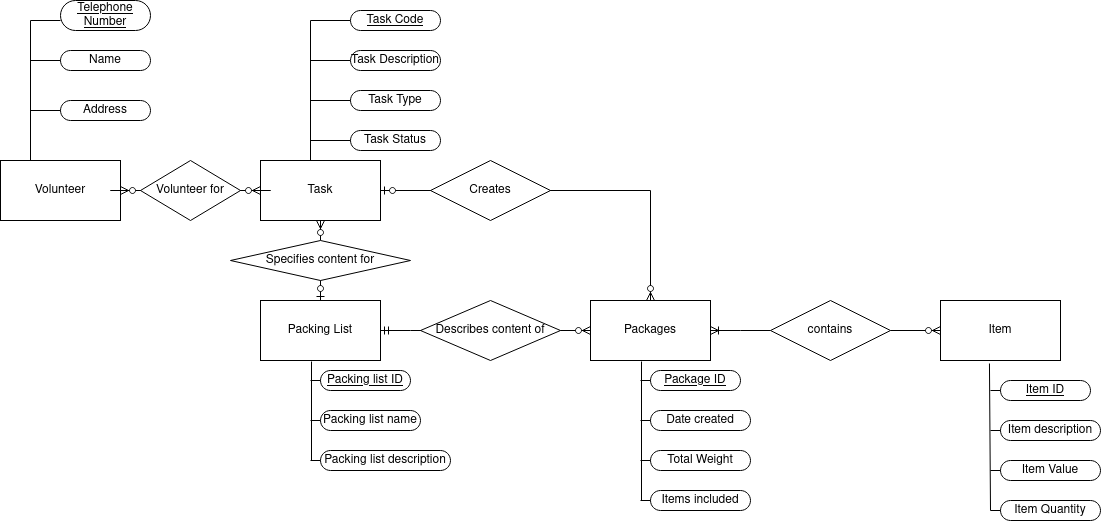

The diagram above was exported from draw.io. Its source (the exported page's mxGraphModel, read from the mxfile embedded in the PNG):
<mxGraphModel dx="1590" dy="793" grid="1" gridSize="10" guides="1" tooltips="1" connect="1" arrows="1" fold="1" page="1" pageScale="1" pageWidth="850" pageHeight="1100" math="0" shadow="0" extFonts="Permanent Marker^https://fonts.googleapis.com/css?family=Permanent+Marker">
  <root>
    <mxCell id="0" />
    <mxCell id="1" parent="0" />
    <mxCell id="LxinYFkP1E7DIP9BxHzb-61" value="" style="edgeStyle=entityRelationEdgeStyle;fontSize=12;html=1;endArrow=ERzeroToMany;startArrow=ERmandOne;rounded=0;exitX=1;exitY=0.5;exitDx=0;exitDy=0;entryX=0;entryY=0.5;entryDx=0;entryDy=0;" parent="1" source="LxinYFkP1E7DIP9BxHzb-15" target="LxinYFkP1E7DIP9BxHzb-26" edge="1">
      <mxGeometry width="100" height="100" relative="1" as="geometry">
        <mxPoint x="580" y="490" as="sourcePoint" />
        <mxPoint x="680" y="390" as="targetPoint" />
      </mxGeometry>
    </mxCell>
    <mxCell id="-7xZDjTyMHG0GDm5CmOJ-1" value="Volunteer" style="rounded=0;whiteSpace=wrap;html=1;" parent="1" vertex="1">
      <mxGeometry x="130" y="260" width="120" height="60" as="geometry" />
    </mxCell>
    <mxCell id="-7xZDjTyMHG0GDm5CmOJ-4" value="&lt;u&gt;Telephone Number&lt;/u&gt;" style="rounded=1;whiteSpace=wrap;html=1;arcSize=50;" parent="1" vertex="1">
      <mxGeometry x="190" y="100" width="90" height="30" as="geometry" />
    </mxCell>
    <mxCell id="-7xZDjTyMHG0GDm5CmOJ-5" value="Name" style="rounded=1;whiteSpace=wrap;html=1;arcSize=50;" parent="1" vertex="1">
      <mxGeometry x="190" y="150" width="90" height="20" as="geometry" />
    </mxCell>
    <mxCell id="-7xZDjTyMHG0GDm5CmOJ-6" value="Address" style="rounded=1;whiteSpace=wrap;html=1;arcSize=50;" parent="1" vertex="1">
      <mxGeometry x="190" y="200" width="90" height="20" as="geometry" />
    </mxCell>
    <mxCell id="LxinYFkP1E7DIP9BxHzb-1" value="Task" style="rounded=0;whiteSpace=wrap;html=1;" parent="1" vertex="1">
      <mxGeometry x="390" y="260" width="120" height="60" as="geometry" />
    </mxCell>
    <mxCell id="LxinYFkP1E7DIP9BxHzb-2" value="" style="group" parent="1" vertex="1" connectable="0">
      <mxGeometry x="160" y="120" width="30" height="90" as="geometry" />
    </mxCell>
    <mxCell id="-7xZDjTyMHG0GDm5CmOJ-2" value="" style="endArrow=none;html=1;rounded=0;exitX=0.25;exitY=0;exitDx=0;exitDy=0;" parent="LxinYFkP1E7DIP9BxHzb-2" source="-7xZDjTyMHG0GDm5CmOJ-1" edge="1">
      <mxGeometry width="50" height="50" relative="1" as="geometry">
        <mxPoint x="3" y="130" as="sourcePoint" />
        <mxPoint as="targetPoint" />
      </mxGeometry>
    </mxCell>
    <mxCell id="-7xZDjTyMHG0GDm5CmOJ-3" value="" style="endArrow=none;html=1;rounded=0;" parent="LxinYFkP1E7DIP9BxHzb-2" edge="1">
      <mxGeometry width="50" height="50" relative="1" as="geometry">
        <mxPoint as="sourcePoint" />
        <mxPoint x="30" as="targetPoint" />
      </mxGeometry>
    </mxCell>
    <mxCell id="-7xZDjTyMHG0GDm5CmOJ-7" value="" style="endArrow=none;html=1;rounded=0;entryX=0;entryY=0.5;entryDx=0;entryDy=0;" parent="LxinYFkP1E7DIP9BxHzb-2" target="-7xZDjTyMHG0GDm5CmOJ-5" edge="1">
      <mxGeometry width="50" height="50" relative="1" as="geometry">
        <mxPoint y="40" as="sourcePoint" />
        <mxPoint x="-10" y="50" as="targetPoint" />
      </mxGeometry>
    </mxCell>
    <mxCell id="-7xZDjTyMHG0GDm5CmOJ-8" value="" style="endArrow=none;html=1;rounded=0;entryX=0;entryY=0.5;entryDx=0;entryDy=0;" parent="LxinYFkP1E7DIP9BxHzb-2" target="-7xZDjTyMHG0GDm5CmOJ-6" edge="1">
      <mxGeometry width="50" height="50" relative="1" as="geometry">
        <mxPoint y="90" as="sourcePoint" />
        <mxPoint x="200" y="470" as="targetPoint" />
      </mxGeometry>
    </mxCell>
    <mxCell id="LxinYFkP1E7DIP9BxHzb-3" value="" style="endArrow=none;html=1;rounded=0;" parent="1" edge="1">
      <mxGeometry width="50" height="50" relative="1" as="geometry">
        <mxPoint x="440" y="260" as="sourcePoint" />
        <mxPoint x="440" y="120" as="targetPoint" />
      </mxGeometry>
    </mxCell>
    <mxCell id="LxinYFkP1E7DIP9BxHzb-4" value="" style="endArrow=none;html=1;rounded=0;" parent="1" edge="1">
      <mxGeometry width="50" height="50" relative="1" as="geometry">
        <mxPoint x="440" y="120" as="sourcePoint" />
        <mxPoint x="480" y="120" as="targetPoint" />
      </mxGeometry>
    </mxCell>
    <mxCell id="LxinYFkP1E7DIP9BxHzb-5" value="" style="endArrow=none;html=1;rounded=0;" parent="1" edge="1">
      <mxGeometry width="50" height="50" relative="1" as="geometry">
        <mxPoint x="440" y="160" as="sourcePoint" />
        <mxPoint x="480" y="160" as="targetPoint" />
      </mxGeometry>
    </mxCell>
    <mxCell id="LxinYFkP1E7DIP9BxHzb-8" value="&lt;u&gt;Task Code&lt;br&gt;&lt;/u&gt;" style="rounded=1;whiteSpace=wrap;html=1;arcSize=50;" parent="1" vertex="1">
      <mxGeometry x="480" y="110" width="90" height="20" as="geometry" />
    </mxCell>
    <mxCell id="LxinYFkP1E7DIP9BxHzb-9" value="Task Description" style="rounded=1;whiteSpace=wrap;html=1;arcSize=50;" parent="1" vertex="1">
      <mxGeometry x="480" y="150" width="90" height="20" as="geometry" />
    </mxCell>
    <mxCell id="LxinYFkP1E7DIP9BxHzb-10" value="Task Type" style="rounded=1;whiteSpace=wrap;html=1;arcSize=50;" parent="1" vertex="1">
      <mxGeometry x="480" y="190" width="90" height="20" as="geometry" />
    </mxCell>
    <mxCell id="LxinYFkP1E7DIP9BxHzb-11" value="Task Status" style="rounded=1;whiteSpace=wrap;html=1;arcSize=50;" parent="1" vertex="1">
      <mxGeometry x="480" y="230" width="90" height="20" as="geometry" />
    </mxCell>
    <mxCell id="LxinYFkP1E7DIP9BxHzb-13" value="" style="endArrow=none;html=1;rounded=0;entryX=0;entryY=0.5;entryDx=0;entryDy=0;" parent="1" target="LxinYFkP1E7DIP9BxHzb-10" edge="1">
      <mxGeometry width="50" height="50" relative="1" as="geometry">
        <mxPoint x="440" y="200" as="sourcePoint" />
        <mxPoint x="410" y="190" as="targetPoint" />
      </mxGeometry>
    </mxCell>
    <mxCell id="LxinYFkP1E7DIP9BxHzb-14" value="" style="endArrow=none;html=1;rounded=0;entryX=0;entryY=0.5;entryDx=0;entryDy=0;" parent="1" target="LxinYFkP1E7DIP9BxHzb-11" edge="1">
      <mxGeometry width="50" height="50" relative="1" as="geometry">
        <mxPoint x="440" y="240" as="sourcePoint" />
        <mxPoint x="410" y="650" as="targetPoint" />
      </mxGeometry>
    </mxCell>
    <mxCell id="LxinYFkP1E7DIP9BxHzb-23" value="" style="group" parent="1" vertex="1" connectable="0">
      <mxGeometry x="390" y="400" width="300" height="170" as="geometry" />
    </mxCell>
    <mxCell id="LxinYFkP1E7DIP9BxHzb-15" value="Packing List" style="rounded=0;whiteSpace=wrap;html=1;" parent="LxinYFkP1E7DIP9BxHzb-23" vertex="1">
      <mxGeometry width="120" height="60" as="geometry" />
    </mxCell>
    <mxCell id="LxinYFkP1E7DIP9BxHzb-16" value="" style="endArrow=none;html=1;rounded=0;entryX=0.425;entryY=1.017;entryDx=0;entryDy=0;entryPerimeter=0;" parent="LxinYFkP1E7DIP9BxHzb-23" target="LxinYFkP1E7DIP9BxHzb-15" edge="1">
      <mxGeometry width="50" height="50" relative="1" as="geometry">
        <mxPoint x="51" y="160" as="sourcePoint" />
        <mxPoint x="20" y="250" as="targetPoint" />
      </mxGeometry>
    </mxCell>
    <mxCell id="LxinYFkP1E7DIP9BxHzb-17" value="&lt;u&gt;Packing list ID&lt;/u&gt;" style="rounded=1;whiteSpace=wrap;html=1;arcSize=50;" parent="LxinYFkP1E7DIP9BxHzb-23" vertex="1">
      <mxGeometry x="60" y="70" width="90" height="20" as="geometry" />
    </mxCell>
    <mxCell id="LxinYFkP1E7DIP9BxHzb-18" value="Packing list name" style="rounded=1;whiteSpace=wrap;html=1;arcSize=50;" parent="LxinYFkP1E7DIP9BxHzb-23" vertex="1">
      <mxGeometry x="60" y="110" width="100" height="20" as="geometry" />
    </mxCell>
    <mxCell id="LxinYFkP1E7DIP9BxHzb-19" value="Packing list description" style="rounded=1;whiteSpace=wrap;html=1;arcSize=50;" parent="LxinYFkP1E7DIP9BxHzb-23" vertex="1">
      <mxGeometry x="60" y="150" width="130" height="20" as="geometry" />
    </mxCell>
    <mxCell id="LxinYFkP1E7DIP9BxHzb-20" value="" style="endArrow=none;html=1;rounded=0;" parent="LxinYFkP1E7DIP9BxHzb-23" edge="1">
      <mxGeometry width="50" height="50" relative="1" as="geometry">
        <mxPoint x="50" y="160" as="sourcePoint" />
        <mxPoint x="60" y="160" as="targetPoint" />
      </mxGeometry>
    </mxCell>
    <mxCell id="LxinYFkP1E7DIP9BxHzb-21" value="" style="endArrow=none;html=1;rounded=0;entryX=0;entryY=0.5;entryDx=0;entryDy=0;" parent="LxinYFkP1E7DIP9BxHzb-23" target="LxinYFkP1E7DIP9BxHzb-18" edge="1">
      <mxGeometry width="50" height="50" relative="1" as="geometry">
        <mxPoint x="50" y="120" as="sourcePoint" />
        <mxPoint x="20" y="260" as="targetPoint" />
      </mxGeometry>
    </mxCell>
    <mxCell id="LxinYFkP1E7DIP9BxHzb-22" value="" style="endArrow=none;html=1;rounded=0;entryX=0;entryY=0.5;entryDx=0;entryDy=0;" parent="LxinYFkP1E7DIP9BxHzb-23" target="LxinYFkP1E7DIP9BxHzb-17" edge="1">
      <mxGeometry width="50" height="50" relative="1" as="geometry">
        <mxPoint x="50" y="80" as="sourcePoint" />
        <mxPoint x="20" y="260" as="targetPoint" />
      </mxGeometry>
    </mxCell>
    <mxCell id="LxinYFkP1E7DIP9BxHzb-57" value="Describes content of" style="shape=rhombus;perimeter=rhombusPerimeter;whiteSpace=wrap;html=1;align=center;" parent="LxinYFkP1E7DIP9BxHzb-23" vertex="1">
      <mxGeometry x="160" width="140" height="60" as="geometry" />
    </mxCell>
    <mxCell id="LxinYFkP1E7DIP9BxHzb-47" value="" style="edgeStyle=entityRelationEdgeStyle;fontSize=12;html=1;endArrow=ERzeroToMany;endFill=1;startArrow=none;rounded=0;entryX=0;entryY=0.5;entryDx=0;entryDy=0;exitX=1;exitY=0.5;exitDx=0;exitDy=0;" parent="1" source="LxinYFkP1E7DIP9BxHzb-48" target="LxinYFkP1E7DIP9BxHzb-1" edge="1">
      <mxGeometry width="100" height="100" relative="1" as="geometry">
        <mxPoint x="330" y="490" as="sourcePoint" />
        <mxPoint x="430" y="390" as="targetPoint" />
      </mxGeometry>
    </mxCell>
    <mxCell id="LxinYFkP1E7DIP9BxHzb-49" value="" style="edgeStyle=entityRelationEdgeStyle;fontSize=12;html=1;endArrow=none;endFill=1;startArrow=ERzeroToMany;rounded=0;entryX=0;entryY=0.5;entryDx=0;entryDy=0;exitX=1;exitY=0.5;exitDx=0;exitDy=0;" parent="1" source="-7xZDjTyMHG0GDm5CmOJ-1" target="LxinYFkP1E7DIP9BxHzb-48" edge="1">
      <mxGeometry width="100" height="100" relative="1" as="geometry">
        <mxPoint x="250" y="290" as="sourcePoint" />
        <mxPoint x="390" y="290" as="targetPoint" />
      </mxGeometry>
    </mxCell>
    <mxCell id="LxinYFkP1E7DIP9BxHzb-48" value="Volunteer for" style="shape=rhombus;perimeter=rhombusPerimeter;whiteSpace=wrap;html=1;align=center;" parent="1" vertex="1">
      <mxGeometry x="270" y="260" width="100" height="60" as="geometry" />
    </mxCell>
    <mxCell id="LxinYFkP1E7DIP9BxHzb-52" value="" style="edgeStyle=orthogonalEdgeStyle;fontSize=12;html=1;endArrow=ERzeroToMany;startArrow=none;rounded=0;entryX=0.5;entryY=1;entryDx=0;entryDy=0;exitX=0.5;exitY=0;exitDx=0;exitDy=0;" parent="1" source="LxinYFkP1E7DIP9BxHzb-53" target="LxinYFkP1E7DIP9BxHzb-1" edge="1">
      <mxGeometry width="100" height="100" relative="1" as="geometry">
        <mxPoint x="340" y="380" as="sourcePoint" />
        <mxPoint x="430" y="390" as="targetPoint" />
      </mxGeometry>
    </mxCell>
    <mxCell id="LxinYFkP1E7DIP9BxHzb-53" value="Specifies content for" style="shape=rhombus;perimeter=rhombusPerimeter;whiteSpace=wrap;html=1;align=center;" parent="1" vertex="1">
      <mxGeometry x="360" y="340" width="180" height="40" as="geometry" />
    </mxCell>
    <mxCell id="LxinYFkP1E7DIP9BxHzb-54" value="" style="edgeStyle=orthogonalEdgeStyle;fontSize=12;html=1;endArrow=none;startArrow=ERzeroToOne;rounded=0;entryX=0.5;entryY=1;entryDx=0;entryDy=0;exitX=0.5;exitY=0;exitDx=0;exitDy=0;" parent="1" source="LxinYFkP1E7DIP9BxHzb-15" target="LxinYFkP1E7DIP9BxHzb-53" edge="1">
      <mxGeometry width="100" height="100" relative="1" as="geometry">
        <mxPoint x="450" y="400" as="sourcePoint" />
        <mxPoint x="450" y="320" as="targetPoint" />
      </mxGeometry>
    </mxCell>
    <mxCell id="LxinYFkP1E7DIP9BxHzb-55" value="" style="edgeStyle=orthogonalEdgeStyle;fontSize=12;html=1;endArrow=ERzeroToMany;startArrow=ERzeroToOne;rounded=0;exitX=1;exitY=0.5;exitDx=0;exitDy=0;entryX=0.5;entryY=0;entryDx=0;entryDy=0;" parent="1" source="LxinYFkP1E7DIP9BxHzb-1" target="LxinYFkP1E7DIP9BxHzb-26" edge="1">
      <mxGeometry width="100" height="100" relative="1" as="geometry">
        <mxPoint x="540" y="290" as="sourcePoint" />
        <mxPoint x="680" y="290" as="targetPoint" />
      </mxGeometry>
    </mxCell>
    <mxCell id="LxinYFkP1E7DIP9BxHzb-56" value="Creates" style="shape=rhombus;perimeter=rhombusPerimeter;whiteSpace=wrap;html=1;align=center;" parent="1" vertex="1">
      <mxGeometry x="560" y="260" width="120" height="60" as="geometry" />
    </mxCell>
    <mxCell id="LxinYFkP1E7DIP9BxHzb-59" value="" style="group" parent="1" vertex="1" connectable="0">
      <mxGeometry x="720" y="400" width="190" height="210" as="geometry" />
    </mxCell>
    <mxCell id="LxinYFkP1E7DIP9BxHzb-25" value="" style="group" parent="LxinYFkP1E7DIP9BxHzb-59" vertex="1" connectable="0">
      <mxGeometry width="190" height="200" as="geometry" />
    </mxCell>
    <mxCell id="LxinYFkP1E7DIP9BxHzb-58" value="" style="group" parent="LxinYFkP1E7DIP9BxHzb-25" vertex="1" connectable="0">
      <mxGeometry width="160" height="200" as="geometry" />
    </mxCell>
    <mxCell id="LxinYFkP1E7DIP9BxHzb-26" value="Packages" style="rounded=0;whiteSpace=wrap;html=1;" parent="LxinYFkP1E7DIP9BxHzb-58" vertex="1">
      <mxGeometry width="120" height="60" as="geometry" />
    </mxCell>
    <mxCell id="LxinYFkP1E7DIP9BxHzb-27" value="" style="endArrow=none;html=1;rounded=0;entryX=0.425;entryY=1.017;entryDx=0;entryDy=0;entryPerimeter=0;" parent="LxinYFkP1E7DIP9BxHzb-58" target="LxinYFkP1E7DIP9BxHzb-26" edge="1">
      <mxGeometry width="50" height="50" relative="1" as="geometry">
        <mxPoint x="51" y="200" as="sourcePoint" />
        <mxPoint x="20" y="250" as="targetPoint" />
      </mxGeometry>
    </mxCell>
    <mxCell id="LxinYFkP1E7DIP9BxHzb-28" value="&lt;u&gt;Package ID&lt;/u&gt;" style="rounded=1;whiteSpace=wrap;html=1;arcSize=50;" parent="LxinYFkP1E7DIP9BxHzb-58" vertex="1">
      <mxGeometry x="60" y="70" width="90" height="20" as="geometry" />
    </mxCell>
    <mxCell id="LxinYFkP1E7DIP9BxHzb-29" value="Date created" style="rounded=1;whiteSpace=wrap;html=1;arcSize=50;" parent="LxinYFkP1E7DIP9BxHzb-58" vertex="1">
      <mxGeometry x="60" y="110" width="100" height="20" as="geometry" />
    </mxCell>
    <mxCell id="LxinYFkP1E7DIP9BxHzb-30" value="Total Weight" style="rounded=1;whiteSpace=wrap;html=1;arcSize=50;" parent="LxinYFkP1E7DIP9BxHzb-58" vertex="1">
      <mxGeometry x="60" y="150" width="100" height="20" as="geometry" />
    </mxCell>
    <mxCell id="LxinYFkP1E7DIP9BxHzb-31" value="" style="endArrow=none;html=1;rounded=0;" parent="LxinYFkP1E7DIP9BxHzb-58" edge="1">
      <mxGeometry width="50" height="50" relative="1" as="geometry">
        <mxPoint x="50" y="160" as="sourcePoint" />
        <mxPoint x="60" y="160" as="targetPoint" />
      </mxGeometry>
    </mxCell>
    <mxCell id="LxinYFkP1E7DIP9BxHzb-32" value="" style="endArrow=none;html=1;rounded=0;entryX=0;entryY=0.5;entryDx=0;entryDy=0;" parent="LxinYFkP1E7DIP9BxHzb-58" target="LxinYFkP1E7DIP9BxHzb-29" edge="1">
      <mxGeometry width="50" height="50" relative="1" as="geometry">
        <mxPoint x="50" y="120" as="sourcePoint" />
        <mxPoint x="20" y="260" as="targetPoint" />
      </mxGeometry>
    </mxCell>
    <mxCell id="LxinYFkP1E7DIP9BxHzb-33" value="" style="endArrow=none;html=1;rounded=0;entryX=0;entryY=0.5;entryDx=0;entryDy=0;" parent="LxinYFkP1E7DIP9BxHzb-58" target="LxinYFkP1E7DIP9BxHzb-28" edge="1">
      <mxGeometry width="50" height="50" relative="1" as="geometry">
        <mxPoint x="50" y="80" as="sourcePoint" />
        <mxPoint x="20" y="260" as="targetPoint" />
      </mxGeometry>
    </mxCell>
    <mxCell id="LxinYFkP1E7DIP9BxHzb-45" value="Items included" style="rounded=1;whiteSpace=wrap;html=1;arcSize=50;" parent="LxinYFkP1E7DIP9BxHzb-59" vertex="1">
      <mxGeometry x="60" y="190" width="100" height="20" as="geometry" />
    </mxCell>
    <mxCell id="LxinYFkP1E7DIP9BxHzb-46" value="" style="endArrow=none;html=1;rounded=0;" parent="LxinYFkP1E7DIP9BxHzb-59" edge="1">
      <mxGeometry width="50" height="50" relative="1" as="geometry">
        <mxPoint x="50" y="200" as="sourcePoint" />
        <mxPoint x="60" y="200" as="targetPoint" />
      </mxGeometry>
    </mxCell>
    <mxCell id="LxinYFkP1E7DIP9BxHzb-60" value="" style="group" parent="1" vertex="1" connectable="0">
      <mxGeometry x="900" y="400" width="190" height="210" as="geometry" />
    </mxCell>
    <mxCell id="LxinYFkP1E7DIP9BxHzb-34" value="" style="group" parent="LxinYFkP1E7DIP9BxHzb-60" vertex="1" connectable="0">
      <mxGeometry width="190" height="170" as="geometry" />
    </mxCell>
    <mxCell id="LxinYFkP1E7DIP9BxHzb-36" value="" style="endArrow=none;html=1;rounded=0;entryX=0.408;entryY=1.05;entryDx=0;entryDy=0;entryPerimeter=0;" parent="LxinYFkP1E7DIP9BxHzb-34" target="LxinYFkP1E7DIP9BxHzb-35" edge="1">
      <mxGeometry width="50" height="50" relative="1" as="geometry">
        <mxPoint x="220" y="210" as="sourcePoint" />
        <mxPoint x="210" y="130" as="targetPoint" />
      </mxGeometry>
    </mxCell>
    <mxCell id="LxinYFkP1E7DIP9BxHzb-64" value="contains" style="shape=rhombus;perimeter=rhombusPerimeter;whiteSpace=wrap;html=1;align=center;" parent="LxinYFkP1E7DIP9BxHzb-34" vertex="1">
      <mxGeometry width="120" height="60" as="geometry" />
    </mxCell>
    <mxCell id="LxinYFkP1E7DIP9BxHzb-62" value="" style="edgeStyle=entityRelationEdgeStyle;fontSize=12;html=1;endArrow=ERoneToMany;startArrow=none;rounded=0;entryX=1;entryY=0.5;entryDx=0;entryDy=0;exitX=0;exitY=0.5;exitDx=0;exitDy=0;" parent="1" source="LxinYFkP1E7DIP9BxHzb-64" target="LxinYFkP1E7DIP9BxHzb-26" edge="1">
      <mxGeometry width="100" height="100" relative="1" as="geometry">
        <mxPoint x="610" y="640" as="sourcePoint" />
        <mxPoint x="420" y="640" as="targetPoint" />
      </mxGeometry>
    </mxCell>
    <mxCell id="LxinYFkP1E7DIP9BxHzb-65" value="" style="edgeStyle=entityRelationEdgeStyle;fontSize=12;html=1;endArrow=none;startArrow=ERzeroToMany;rounded=0;entryX=1;entryY=0.5;entryDx=0;entryDy=0;exitX=0;exitY=0.5;exitDx=0;exitDy=0;" parent="1" source="LxinYFkP1E7DIP9BxHzb-35" target="LxinYFkP1E7DIP9BxHzb-64" edge="1">
      <mxGeometry width="100" height="100" relative="1" as="geometry">
        <mxPoint x="960" y="370" as="sourcePoint" />
        <mxPoint x="840" y="370" as="targetPoint" />
      </mxGeometry>
    </mxCell>
    <mxCell id="LxinYFkP1E7DIP9BxHzb-35" value="Item" style="rounded=0;whiteSpace=wrap;html=1;" parent="1" vertex="1">
      <mxGeometry x="1070" y="400" width="120" height="60" as="geometry" />
    </mxCell>
    <mxCell id="LxinYFkP1E7DIP9BxHzb-37" value="&lt;u&gt;Item ID&lt;/u&gt;" style="rounded=1;whiteSpace=wrap;html=1;arcSize=50;" parent="1" vertex="1">
      <mxGeometry x="1130" y="480" width="90" height="20" as="geometry" />
    </mxCell>
    <mxCell id="LxinYFkP1E7DIP9BxHzb-38" value="Item description" style="rounded=1;whiteSpace=wrap;html=1;arcSize=50;" parent="1" vertex="1">
      <mxGeometry x="1130" y="520" width="100" height="20" as="geometry" />
    </mxCell>
    <mxCell id="LxinYFkP1E7DIP9BxHzb-39" value="Item Value" style="rounded=1;whiteSpace=wrap;html=1;arcSize=50;" parent="1" vertex="1">
      <mxGeometry x="1130" y="560" width="100" height="20" as="geometry" />
    </mxCell>
    <mxCell id="LxinYFkP1E7DIP9BxHzb-40" value="" style="endArrow=none;html=1;rounded=0;" parent="1" edge="1">
      <mxGeometry width="50" height="50" relative="1" as="geometry">
        <mxPoint x="1120" y="570" as="sourcePoint" />
        <mxPoint x="1130" y="570" as="targetPoint" />
      </mxGeometry>
    </mxCell>
    <mxCell id="LxinYFkP1E7DIP9BxHzb-41" value="" style="endArrow=none;html=1;rounded=0;entryX=0;entryY=0.5;entryDx=0;entryDy=0;" parent="1" target="LxinYFkP1E7DIP9BxHzb-38" edge="1">
      <mxGeometry width="50" height="50" relative="1" as="geometry">
        <mxPoint x="1120" y="530" as="sourcePoint" />
        <mxPoint x="1090" y="670" as="targetPoint" />
      </mxGeometry>
    </mxCell>
    <mxCell id="LxinYFkP1E7DIP9BxHzb-42" value="" style="endArrow=none;html=1;rounded=0;entryX=0;entryY=0.5;entryDx=0;entryDy=0;" parent="1" target="LxinYFkP1E7DIP9BxHzb-37" edge="1">
      <mxGeometry width="50" height="50" relative="1" as="geometry">
        <mxPoint x="1120" y="490" as="sourcePoint" />
        <mxPoint x="1090" y="670" as="targetPoint" />
      </mxGeometry>
    </mxCell>
    <mxCell id="LxinYFkP1E7DIP9BxHzb-43" value="Item Quantity" style="rounded=1;whiteSpace=wrap;html=1;arcSize=50;" parent="1" vertex="1">
      <mxGeometry x="1130" y="600" width="100" height="20" as="geometry" />
    </mxCell>
    <mxCell id="LxinYFkP1E7DIP9BxHzb-44" value="" style="endArrow=none;html=1;rounded=0;exitX=0;exitY=0.5;exitDx=0;exitDy=0;" parent="1" source="LxinYFkP1E7DIP9BxHzb-43" edge="1">
      <mxGeometry width="50" height="50" relative="1" as="geometry">
        <mxPoint x="1460" y="470" as="sourcePoint" />
        <mxPoint x="1120" y="610" as="targetPoint" />
      </mxGeometry>
    </mxCell>
  </root>
</mxGraphModel>